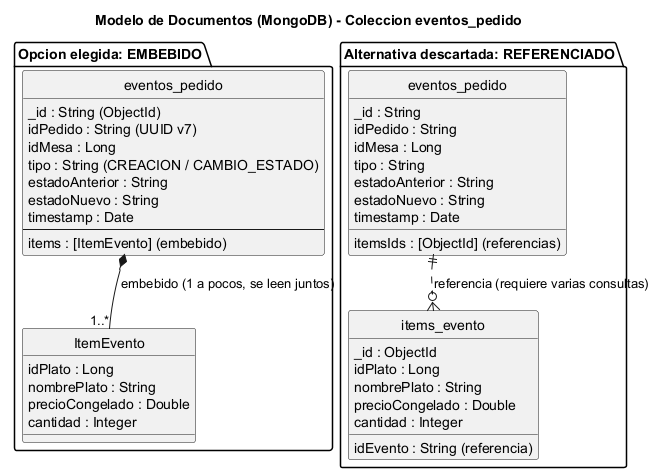

The diagram above was rendered by PlantUML. Its source (embedded in the PNG):
@startuml
!pragma layout smetana
title Modelo de Documentos (MongoDB) - Coleccion eventos_pedido
hide circle
skinparam shadowing false

package "Opcion elegida: EMBEBIDO" {
  entity "eventos_pedido" as doc {
    _id : String (ObjectId)
    idPedido : String (UUID v7)
    idMesa : Long
    tipo : String (CREACION / CAMBIO_ESTADO)
    estadoAnterior : String
    estadoNuevo : String
    timestamp : Date
    --
    items : [ItemEvento] (embebido)
  }

  entity "ItemEvento" as item {
    idPlato : Long
    nombrePlato : String
    precioCongelado : Double
    cantidad : Integer
  }
}

package "Alternativa descartada: REFERENCIADO" {
  entity "eventos_pedido" as docRef {
    _id : String
    idPedido : String
    idMesa : Long
    tipo : String
    estadoAnterior : String
    estadoNuevo : String
    timestamp : Date
    itemsIds : [ObjectId] (referencias)
  }

  entity "items_evento" as itemRef {
    _id : ObjectId
    idEvento : String (referencia)
    idPlato : Long
    nombrePlato : String
    precioCongelado : Double
    cantidad : Integer
  }
}

doc *-- "1..*" item : embebido (1 a pocos, se leen juntos)
docRef ||..o{ itemRef : referencia (requiere varias consultas)
@enduml